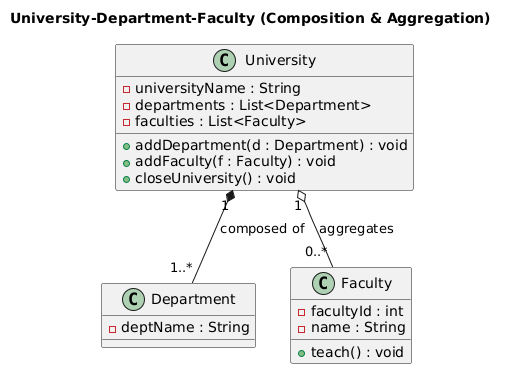

The diagram above was rendered by PlantUML. Its source (embedded in the PNG):
@startuml
title University-Department-Faculty (Composition & Aggregation)

class University {
    - universityName : String
    - departments : List<Department>
    - faculties : List<Faculty>
    + addDepartment(d : Department) : void
    + addFaculty(f : Faculty) : void
    + closeUniversity() : void
}

class Department {
    - deptName : String
}

class Faculty {
    - facultyId : int
    - name : String
    + teach() : void
}

' Composition: Departments cannot exist without University
University "1" *-- "1..*" Department : composed of

' Aggregation: Faculty can exist independently
University "1" o-- "0..*" Faculty : aggregates
@enduml